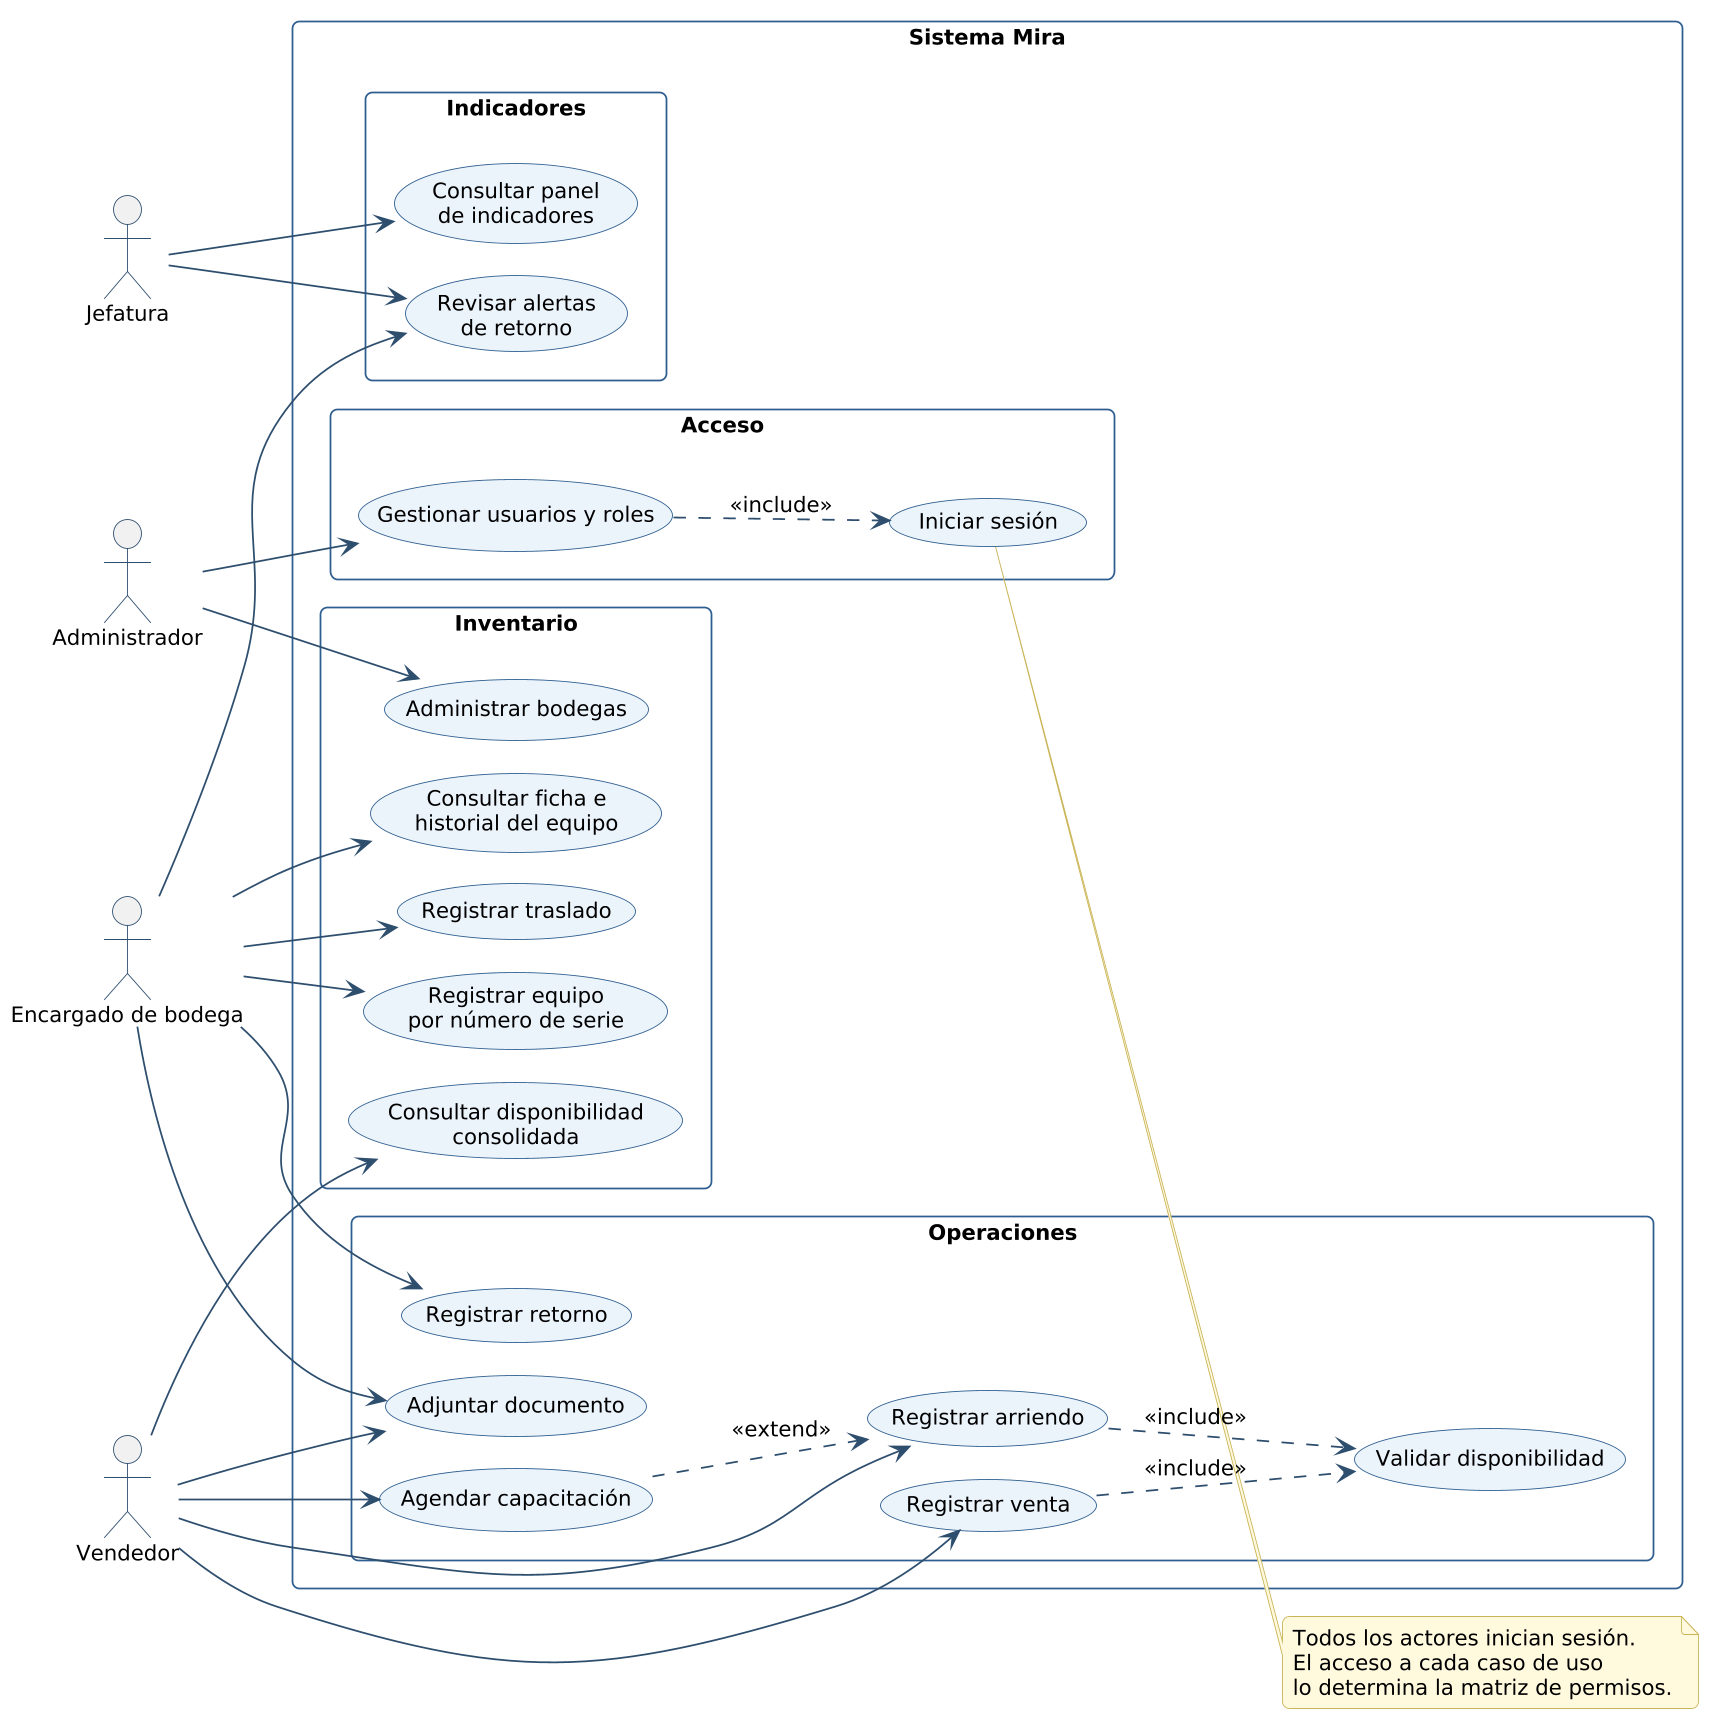

The diagram above was rendered by PlantUML. Its source (embedded in the PNG):
@startuml casos-de-uso
!include _estilo.iuml
left to right direction
skinparam packageStyle rectangle
actor "Administrador" as ADM
actor "Encargado de bodega" as ENC
actor "Vendedor" as VEN
actor "Jefatura" as JEF

rectangle "Sistema Mira" {
  package "Acceso" {
    usecase "Iniciar sesión" as UC01
    usecase "Gestionar usuarios y roles" as UC02
  }
  package "Inventario" {
    usecase "Registrar equipo\npor número de serie" as UC03
    usecase "Consultar ficha e\nhistorial del equipo" as UC04
    usecase "Administrar bodegas" as UC05
    usecase "Registrar traslado" as UC06
    usecase "Consultar disponibilidad\nconsolidada" as UC07
  }
  package "Operaciones" {
    usecase "Registrar arriendo" as UC08
    usecase "Validar disponibilidad" as UC09
    usecase "Registrar retorno" as UC10
    usecase "Registrar venta" as UC11
    usecase "Agendar capacitación" as UC12
    usecase "Adjuntar documento" as UC13
  }
  package "Indicadores" {
    usecase "Consultar panel\nde indicadores" as UC14
    usecase "Revisar alertas\nde retorno" as UC15
  }
}

ADM --> UC02
ADM --> UC05
ENC --> UC03
ENC --> UC04
ENC --> UC06
ENC --> UC10
ENC --> UC13
ENC --> UC15
VEN --> UC07
VEN --> UC08
VEN --> UC11
VEN --> UC12
VEN --> UC13
JEF --> UC14
JEF --> UC15

UC08 ..> UC09 : <<include>>
UC11 ..> UC09 : <<include>>
UC12 ..> UC08 : <<extend>>
UC02 ..> UC01 : <<include>>
note right of UC01
  Todos los actores inician sesión.
  El acceso a cada caso de uso
  lo determina la matriz de permisos.
end note
@enduml